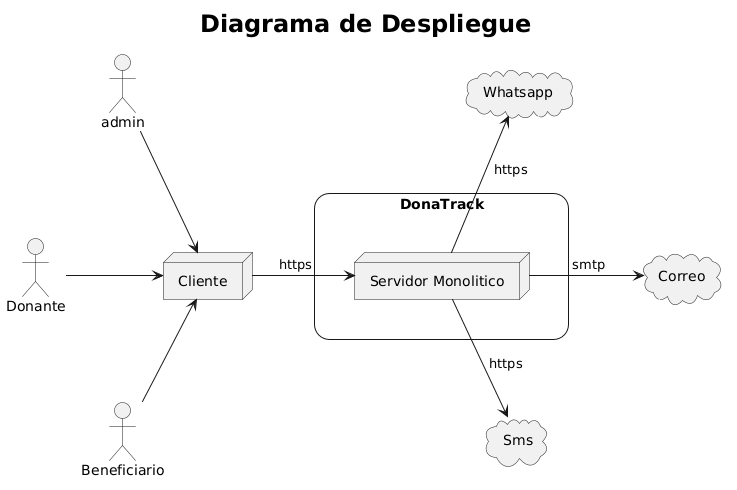

The diagram above was rendered by PlantUML. Its source (embedded in the PNG):
@startuml
skinparam storage {
    BorderColor transparent
    BackgroundColor transparent
}
skinparam rectangle {
    roundCorner<<>> 30
}
skinparam titleFontSize 24
skinparam titleFontStyle bold

title Diagrama de Despliegue

actor Donante
actor admin
actor Beneficiario
node Cliente
rectangle DonaTrack {
  storage {
    node "Servidor Monolitico" as SM
  }
}
cloud Whatsapp
cloud Correo
cloud Sms

admin --> Cliente
Donante -r-> Cliente : ""               ""
Beneficiario -u-> Cliente
admin -[#white]-> Donante
Donante -[#white]-> Beneficiario

Cliente -r-> SM: ""  https      ""

Whatsapp <-- SM: "" https ""
SM -r-> Correo : ""      smtp     ""
SM --> Sms : "" https ""
Whatsapp -[#white]-> Correo
Correo -[#white]-> Sms
@enduml